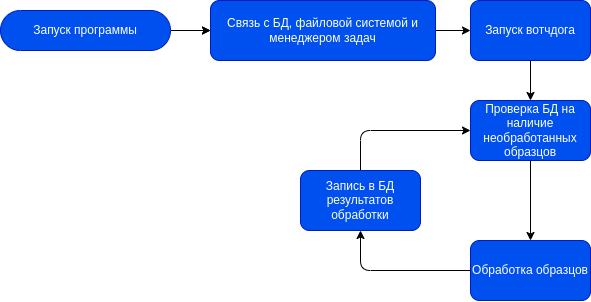

The diagram above was exported from draw.io. Its source (the exported page's mxGraphModel, read from the mxfile embedded in the PNG):
<mxGraphModel dx="1412" dy="989" grid="1" gridSize="10" guides="1" tooltips="1" connect="1" arrows="1" fold="1" page="1" pageScale="1" pageWidth="827" pageHeight="1169" math="0" shadow="0">
  <root>
    <mxCell id="0" />
    <mxCell id="1" parent="0" />
    <mxCell id="4" value="" style="edgeStyle=none;html=1;" edge="1" parent="1" source="2" target="3">
      <mxGeometry relative="1" as="geometry" />
    </mxCell>
    <mxCell id="15" value="" style="edgeStyle=none;html=1;" edge="1" parent="1" source="2" target="3">
      <mxGeometry relative="1" as="geometry" />
    </mxCell>
    <mxCell id="2" value="Запуск программы" style="html=1;dashed=0;whiteSpace=wrap;shape=mxgraph.dfd.start;strokeColor=#001DBC;fillColor=#0050ef;fontColor=#ffffff;" vertex="1" parent="1">
      <mxGeometry x="118" y="50" width="170" height="40" as="geometry" />
    </mxCell>
    <mxCell id="6" value="" style="edgeStyle=none;html=1;" edge="1" parent="1" source="3" target="5">
      <mxGeometry relative="1" as="geometry" />
    </mxCell>
    <mxCell id="3" value="Связь с БД, файловой системой и менеджером задач" style="rounded=1;whiteSpace=wrap;html=1;fillColor=#0050ef;strokeColor=#001DBC;fontColor=#ffffff;dashed=0;" vertex="1" parent="1">
      <mxGeometry x="328" y="40" width="225" height="60" as="geometry" />
    </mxCell>
    <mxCell id="8" value="" style="edgeStyle=none;html=1;" edge="1" parent="1" source="5" target="7">
      <mxGeometry relative="1" as="geometry" />
    </mxCell>
    <mxCell id="5" value="Запуск вотчдога" style="rounded=1;whiteSpace=wrap;html=1;fillColor=#0050ef;strokeColor=#001DBC;fontColor=#ffffff;dashed=0;" vertex="1" parent="1">
      <mxGeometry x="588" y="40" width="120" height="60" as="geometry" />
    </mxCell>
    <mxCell id="10" value="" style="edgeStyle=none;html=1;" edge="1" parent="1" source="7" target="9">
      <mxGeometry relative="1" as="geometry" />
    </mxCell>
    <mxCell id="7" value="Проверка БД на наличие необработанных образцов" style="rounded=1;whiteSpace=wrap;html=1;fillColor=#0050ef;strokeColor=#001DBC;fontColor=#ffffff;dashed=0;" vertex="1" parent="1">
      <mxGeometry x="588" y="140" width="120" height="60" as="geometry" />
    </mxCell>
    <mxCell id="12" value="" style="edgeStyle=orthogonalEdgeStyle;html=1;" edge="1" parent="1" source="9" target="11">
      <mxGeometry relative="1" as="geometry" />
    </mxCell>
    <mxCell id="9" value="Обработка образцов" style="rounded=1;whiteSpace=wrap;html=1;fillColor=#0050ef;strokeColor=#001DBC;fontColor=#ffffff;dashed=0;" vertex="1" parent="1">
      <mxGeometry x="588" y="280" width="120" height="60" as="geometry" />
    </mxCell>
    <mxCell id="14" value="" style="edgeStyle=orthogonalEdgeStyle;html=1;entryX=0;entryY=0.5;entryDx=0;entryDy=0;exitX=0.5;exitY=0;exitDx=0;exitDy=0;" edge="1" parent="1" source="11" target="7">
      <mxGeometry relative="1" as="geometry">
        <mxPoint x="478" y="120" as="targetPoint" />
      </mxGeometry>
    </mxCell>
    <mxCell id="11" value="Запись в БД результатов обработки" style="rounded=1;whiteSpace=wrap;html=1;fillColor=#0050ef;strokeColor=#001DBC;fontColor=#ffffff;dashed=0;" vertex="1" parent="1">
      <mxGeometry x="418" y="210" width="120" height="60" as="geometry" />
    </mxCell>
  </root>
</mxGraphModel>